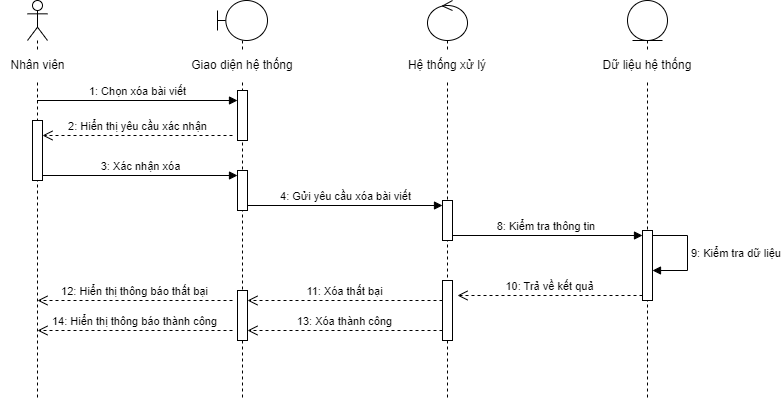

The diagram above was exported from draw.io. Its source (the exported page's mxGraphModel, read from the mxfile embedded in the PNG):
<mxGraphModel dx="1246" dy="559" grid="1" gridSize="10" guides="1" tooltips="1" connect="1" arrows="1" fold="1" page="1" pageScale="1" pageWidth="850" pageHeight="1100" math="0" shadow="0">
  <root>
    <mxCell id="0" />
    <mxCell id="1" parent="0" />
    <object label="" id="VQhpIhdx_3sHKkS2nu1O-1">
      <mxCell style="shape=umlLifeline;perimeter=lifelinePerimeter;whiteSpace=wrap;html=1;container=1;dropTarget=0;collapsible=0;recursiveResize=0;outlineConnect=0;portConstraint=eastwest;newEdgeStyle={&quot;curved&quot;:0,&quot;rounded&quot;:0};participant=umlActor;" vertex="1" parent="1">
        <mxGeometry x="80" y="40" width="20" height="400" as="geometry" />
      </mxCell>
    </object>
    <mxCell id="VQhpIhdx_3sHKkS2nu1O-2" value="" style="html=1;points=[[0,0,0,0,5],[0,1,0,0,-5],[1,0,0,0,5],[1,1,0,0,-5]];perimeter=orthogonalPerimeter;outlineConnect=0;targetShapes=umlLifeline;portConstraint=eastwest;newEdgeStyle={&quot;curved&quot;:0,&quot;rounded&quot;:0};" vertex="1" parent="VQhpIhdx_3sHKkS2nu1O-1">
      <mxGeometry x="5" y="120" width="10" height="60" as="geometry" />
    </mxCell>
    <mxCell id="VQhpIhdx_3sHKkS2nu1O-3" value="" style="shape=umlLifeline;perimeter=lifelinePerimeter;whiteSpace=wrap;html=1;container=1;dropTarget=0;collapsible=0;recursiveResize=0;outlineConnect=0;portConstraint=eastwest;newEdgeStyle={&quot;curved&quot;:0,&quot;rounded&quot;:0};participant=umlBoundary;" vertex="1" parent="1">
      <mxGeometry x="270" y="40" width="50" height="400" as="geometry" />
    </mxCell>
    <mxCell id="VQhpIhdx_3sHKkS2nu1O-4" value="" style="html=1;points=[[0,0,0,0,5],[0,1,0,0,-5],[1,0,0,0,5],[1,1,0,0,-5]];perimeter=orthogonalPerimeter;outlineConnect=0;targetShapes=umlLifeline;portConstraint=eastwest;newEdgeStyle={&quot;curved&quot;:0,&quot;rounded&quot;:0};" vertex="1" parent="VQhpIhdx_3sHKkS2nu1O-3">
      <mxGeometry x="20" y="90" width="10" height="50" as="geometry" />
    </mxCell>
    <mxCell id="VQhpIhdx_3sHKkS2nu1O-5" value="" style="html=1;points=[[0,0,0,0,5],[0,1,0,0,-5],[1,0,0,0,5],[1,1,0,0,-5]];perimeter=orthogonalPerimeter;outlineConnect=0;targetShapes=umlLifeline;portConstraint=eastwest;newEdgeStyle={&quot;curved&quot;:0,&quot;rounded&quot;:0};" vertex="1" parent="VQhpIhdx_3sHKkS2nu1O-3">
      <mxGeometry x="20" y="170" width="10" height="40" as="geometry" />
    </mxCell>
    <mxCell id="VQhpIhdx_3sHKkS2nu1O-6" value="" style="html=1;points=[[0,0,0,0,5],[0,1,0,0,-5],[1,0,0,0,5],[1,1,0,0,-5]];perimeter=orthogonalPerimeter;outlineConnect=0;targetShapes=umlLifeline;portConstraint=eastwest;newEdgeStyle={&quot;curved&quot;:0,&quot;rounded&quot;:0};" vertex="1" parent="VQhpIhdx_3sHKkS2nu1O-3">
      <mxGeometry x="20" y="290" width="10" height="50" as="geometry" />
    </mxCell>
    <mxCell id="VQhpIhdx_3sHKkS2nu1O-7" value="" style="shape=umlLifeline;perimeter=lifelinePerimeter;whiteSpace=wrap;html=1;container=1;dropTarget=0;collapsible=0;recursiveResize=0;outlineConnect=0;portConstraint=eastwest;newEdgeStyle={&quot;curved&quot;:0,&quot;rounded&quot;:0};participant=umlEntity;" vertex="1" parent="1">
      <mxGeometry x="680" y="40" width="40" height="400" as="geometry" />
    </mxCell>
    <mxCell id="VQhpIhdx_3sHKkS2nu1O-8" value="" style="shape=umlLifeline;perimeter=lifelinePerimeter;whiteSpace=wrap;html=1;container=1;dropTarget=0;collapsible=0;recursiveResize=0;outlineConnect=0;portConstraint=eastwest;newEdgeStyle={&quot;curved&quot;:0,&quot;rounded&quot;:0};participant=umlControl;" vertex="1" parent="1">
      <mxGeometry x="480" y="40" width="40" height="400" as="geometry" />
    </mxCell>
    <mxCell id="VQhpIhdx_3sHKkS2nu1O-9" value="" style="html=1;points=[[0,0,0,0,5],[0,1,0,0,-5],[1,0,0,0,5],[1,1,0,0,-5]];perimeter=orthogonalPerimeter;outlineConnect=0;targetShapes=umlLifeline;portConstraint=eastwest;newEdgeStyle={&quot;curved&quot;:0,&quot;rounded&quot;:0};" vertex="1" parent="VQhpIhdx_3sHKkS2nu1O-8">
      <mxGeometry x="15" y="200" width="10" height="40" as="geometry" />
    </mxCell>
    <mxCell id="VQhpIhdx_3sHKkS2nu1O-10" value="4: Gửi yêu cầu xóa bài viết" style="html=1;verticalAlign=bottom;endArrow=block;curved=0;rounded=0;exitX=1;exitY=1;exitDx=0;exitDy=-5;exitPerimeter=0;entryX=0;entryY=0;entryDx=0;entryDy=5;entryPerimeter=0;" edge="1" parent="VQhpIhdx_3sHKkS2nu1O-8" target="VQhpIhdx_3sHKkS2nu1O-9">
      <mxGeometry width="80" relative="1" as="geometry">
        <mxPoint x="-180" y="205" as="sourcePoint" />
        <mxPoint x="25" y="140" as="targetPoint" />
      </mxGeometry>
    </mxCell>
    <mxCell id="VQhpIhdx_3sHKkS2nu1O-11" value="" style="html=1;points=[[0,0,0,0,5],[0,1,0,0,-5],[1,0,0,0,5],[1,1,0,0,-5]];perimeter=orthogonalPerimeter;outlineConnect=0;targetShapes=umlLifeline;portConstraint=eastwest;newEdgeStyle={&quot;curved&quot;:0,&quot;rounded&quot;:0};" vertex="1" parent="VQhpIhdx_3sHKkS2nu1O-8">
      <mxGeometry x="215" y="230" width="10" height="70" as="geometry" />
    </mxCell>
    <mxCell id="VQhpIhdx_3sHKkS2nu1O-12" value="9: Kiểm tra dữ liệu" style="html=1;align=left;spacingLeft=2;endArrow=block;rounded=0;edgeStyle=orthogonalEdgeStyle;curved=0;rounded=0;exitX=1;exitY=0;exitDx=0;exitDy=5;exitPerimeter=0;" edge="1" parent="VQhpIhdx_3sHKkS2nu1O-8" source="VQhpIhdx_3sHKkS2nu1O-11" target="VQhpIhdx_3sHKkS2nu1O-11">
      <mxGeometry relative="1" as="geometry">
        <mxPoint x="230" y="240" as="sourcePoint" />
        <Array as="points">
          <mxPoint x="260" y="235" />
          <mxPoint x="260" y="270" />
        </Array>
        <mxPoint x="235" y="270" as="targetPoint" />
      </mxGeometry>
    </mxCell>
    <mxCell id="VQhpIhdx_3sHKkS2nu1O-13" value="8: Kiểm tra thông tin&amp;nbsp;" style="html=1;verticalAlign=bottom;endArrow=block;curved=0;rounded=0;exitX=1;exitY=1;exitDx=0;exitDy=-5;exitPerimeter=0;entryX=0;entryY=0;entryDx=0;entryDy=5;entryPerimeter=0;" edge="1" parent="VQhpIhdx_3sHKkS2nu1O-8" target="VQhpIhdx_3sHKkS2nu1O-11">
      <mxGeometry width="80" relative="1" as="geometry">
        <mxPoint x="25" y="235" as="sourcePoint" />
        <mxPoint x="230" y="170" as="targetPoint" />
        <mxPoint as="offset" />
      </mxGeometry>
    </mxCell>
    <mxCell id="VQhpIhdx_3sHKkS2nu1O-14" value="" style="html=1;points=[[0,0,0,0,5],[0,1,0,0,-5],[1,0,0,0,5],[1,1,0,0,-5]];perimeter=orthogonalPerimeter;outlineConnect=0;targetShapes=umlLifeline;portConstraint=eastwest;newEdgeStyle={&quot;curved&quot;:0,&quot;rounded&quot;:0};" vertex="1" parent="VQhpIhdx_3sHKkS2nu1O-8">
      <mxGeometry x="15" y="280" width="10" height="60" as="geometry" />
    </mxCell>
    <mxCell id="VQhpIhdx_3sHKkS2nu1O-15" value="10: Trả về kết quả" style="html=1;verticalAlign=bottom;endArrow=open;dashed=1;endSize=8;curved=0;rounded=0;exitX=0;exitY=1;exitDx=0;exitDy=-5;exitPerimeter=0;" edge="1" parent="VQhpIhdx_3sHKkS2nu1O-8" source="VQhpIhdx_3sHKkS2nu1O-11">
      <mxGeometry relative="1" as="geometry">
        <mxPoint x="215" y="290" as="sourcePoint" />
        <mxPoint x="30" y="295" as="targetPoint" />
      </mxGeometry>
    </mxCell>
    <mxCell id="VQhpIhdx_3sHKkS2nu1O-16" value="Nhân viên" style="text;strokeColor=none;align=center;fillColor=#FFFFFF;html=1;verticalAlign=middle;whiteSpace=wrap;rounded=0;" vertex="1" parent="1">
      <mxGeometry x="52.5" y="90" width="75" height="30" as="geometry" />
    </mxCell>
    <mxCell id="VQhpIhdx_3sHKkS2nu1O-17" value="Giao diện hệ thống" style="text;strokeColor=none;align=center;fillColor=#FFFFFF;html=1;verticalAlign=middle;whiteSpace=wrap;rounded=0;" vertex="1" parent="1">
      <mxGeometry x="240" y="90" width="110" height="30" as="geometry" />
    </mxCell>
    <mxCell id="VQhpIhdx_3sHKkS2nu1O-18" value="Hệ thống xử lý" style="text;strokeColor=none;align=center;fillColor=#FFFFFF;html=1;verticalAlign=middle;whiteSpace=wrap;rounded=0;" vertex="1" parent="1">
      <mxGeometry x="456.25" y="90" width="87.5" height="30" as="geometry" />
    </mxCell>
    <mxCell id="VQhpIhdx_3sHKkS2nu1O-19" value="Dữ liệu hệ thống" style="text;strokeColor=none;align=center;fillColor=#FFFFFF;html=1;verticalAlign=middle;whiteSpace=wrap;rounded=0;" vertex="1" parent="1">
      <mxGeometry x="648.13" y="90" width="103.75" height="30" as="geometry" />
    </mxCell>
    <mxCell id="VQhpIhdx_3sHKkS2nu1O-20" value="1: Chọn xóa bài viết" style="html=1;verticalAlign=bottom;endArrow=block;curved=0;rounded=0;" edge="1" parent="1" source="VQhpIhdx_3sHKkS2nu1O-1">
      <mxGeometry width="80" relative="1" as="geometry">
        <mxPoint x="110" y="140" as="sourcePoint" />
        <mxPoint x="290" y="140" as="targetPoint" />
      </mxGeometry>
    </mxCell>
    <mxCell id="VQhpIhdx_3sHKkS2nu1O-21" value="3: Xác nhận xóa" style="html=1;verticalAlign=bottom;endArrow=block;curved=0;rounded=0;exitX=1;exitY=1;exitDx=0;exitDy=-5;exitPerimeter=0;entryX=0;entryY=0;entryDx=0;entryDy=5;entryPerimeter=0;" edge="1" parent="1" source="VQhpIhdx_3sHKkS2nu1O-2" target="VQhpIhdx_3sHKkS2nu1O-5">
      <mxGeometry x="0.0051" width="80" relative="1" as="geometry">
        <mxPoint x="110" y="150" as="sourcePoint" />
        <mxPoint x="300" y="150" as="targetPoint" />
        <mxPoint as="offset" />
      </mxGeometry>
    </mxCell>
    <mxCell id="VQhpIhdx_3sHKkS2nu1O-22" value="2: Hiển thị yêu cầu xác nhận" style="html=1;verticalAlign=bottom;endArrow=open;dashed=1;endSize=8;curved=0;rounded=0;exitX=0;exitY=1;exitDx=0;exitDy=-5;exitPerimeter=0;" edge="1" parent="1">
      <mxGeometry relative="1" as="geometry">
        <mxPoint x="285" y="175" as="sourcePoint" />
        <mxPoint x="95" y="175" as="targetPoint" />
      </mxGeometry>
    </mxCell>
    <mxCell id="VQhpIhdx_3sHKkS2nu1O-23" value="11: Xóa thất bại" style="html=1;verticalAlign=bottom;endArrow=open;dashed=1;endSize=8;curved=0;rounded=0;exitX=0;exitY=1;exitDx=0;exitDy=-5;exitPerimeter=0;" edge="1" parent="1">
      <mxGeometry relative="1" as="geometry">
        <mxPoint x="495" y="340" as="sourcePoint" />
        <mxPoint x="300" y="340" as="targetPoint" />
      </mxGeometry>
    </mxCell>
    <mxCell id="VQhpIhdx_3sHKkS2nu1O-24" value="13: Xóa thành công" style="html=1;verticalAlign=bottom;endArrow=open;dashed=1;endSize=8;curved=0;rounded=0;exitX=0;exitY=1;exitDx=0;exitDy=-5;exitPerimeter=0;" edge="1" parent="1">
      <mxGeometry relative="1" as="geometry">
        <mxPoint x="495" y="370" as="sourcePoint" />
        <mxPoint x="300" y="370" as="targetPoint" />
      </mxGeometry>
    </mxCell>
    <mxCell id="VQhpIhdx_3sHKkS2nu1O-25" value="12: Hiển thị thông báo thất bại" style="html=1;verticalAlign=bottom;endArrow=open;dashed=1;endSize=8;curved=0;rounded=0;exitX=0;exitY=1;exitDx=0;exitDy=-5;exitPerimeter=0;" edge="1" parent="1">
      <mxGeometry relative="1" as="geometry">
        <mxPoint x="285" y="340" as="sourcePoint" />
        <mxPoint x="90" y="340" as="targetPoint" />
      </mxGeometry>
    </mxCell>
    <mxCell id="VQhpIhdx_3sHKkS2nu1O-26" value="14: Hiển thị thông báo thành công" style="html=1;verticalAlign=bottom;endArrow=open;dashed=1;endSize=8;curved=0;rounded=0;exitX=0;exitY=1;exitDx=0;exitDy=-5;exitPerimeter=0;" edge="1" parent="1">
      <mxGeometry relative="1" as="geometry">
        <mxPoint x="285" y="370" as="sourcePoint" />
        <mxPoint x="90" y="370" as="targetPoint" />
      </mxGeometry>
    </mxCell>
  </root>
</mxGraphModel>